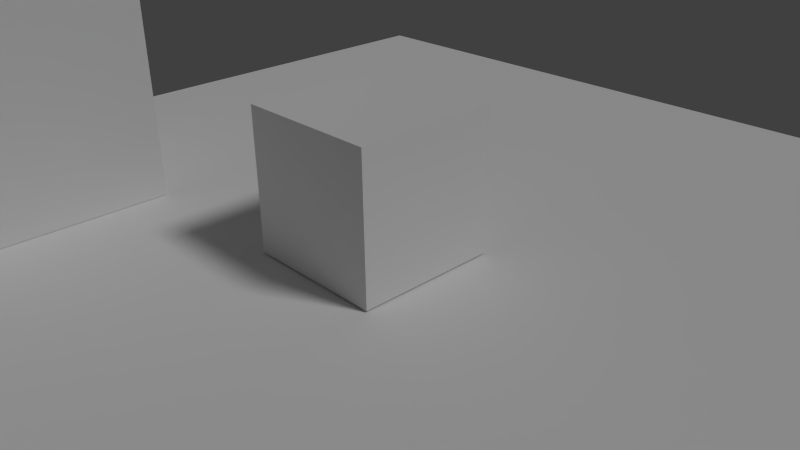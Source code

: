 # Source: scene1.blend  (saved by Blender 2.70.0; exported with 4.5.12 LTS)
import bpy
from mathutils import Matrix  # noqa: F401  (used for matrix-valued properties, if any)

bpy.ops.wm.read_factory_settings(use_empty=True)
scene = bpy.context.scene
scene.name = 'Scene'

# ---- collections
col_collection_1 = bpy.data.collections.new('Collection 1'); scene.collection.children.link(col_collection_1)

# ---- materials (node trees are filled in below, after node groups)
mat_material = bpy.data.materials.new('Material')
mat_material.alpha_threshold = 0.0
mat_material.use_transparent_shadow = False
mat_material.roughness = 0.5
mat_material.line_color = (0.0, 0.0, 0.0, 1.0)

# ---- material node trees

# ---- world
world_world = bpy.data.worlds.new('World'); scene.world = world_world
world_world.color = (0.05088, 0.05088, 0.05088)
world_world.use_sun_shadow = False
world_world.sun_shadow_jitter_overblur = 0.0
world_world.cycles.sampling_method = 'MANUAL'
world_world.cycles.sample_map_resolution = 256

# ---- cameras
cam_camera = bpy.data.cameras.new('Camera')
cam_camera.clip_end = 100.0
cam_camera.lens = 35.0
cam_camera.sensor_width = 32.0
cam_camera.sensor_height = 18.0
cam_camera.ortho_scale = 7.314
cam_camera.dof.focus_distance = 0.0
cam_camera.dof.aperture_fstop = 128.0

# ---- lights
light_lamp = bpy.data.lights.new('Lamp', 'SUN')
light_lamp.transmission_factor = 0.0
light_lamp.cutoff_distance = 30.0
light_lamp.angle = 0.1993
light_lamp.energy = 1.0
light_lamp.shadow_buffer_clip_start = 1.001
light_lamp.shadow_soft_size = 0.1
light_lamp.shadow_cascade_max_distance = 1000.0
light_lamp.cycles.use_multiple_importance_sampling = False

# ---- meshes
me_cube_001 = bpy.data.meshes.new('Cube.001')
me_cube_001.from_pydata([(-1.0, -1.0, -1.0), (-1.0, 1.0, -1.0), (1.0, 1.0, -1.0), (1.0, -1.0, -1.0), (-1.0, -1.0, 1.0), (-1.0, 1.0, 1.0), (1.0, 1.0, 1.0), (1.0, -1.0, 1.0)], [], [(4, 5, 1, 0), (5, 6, 2, 1), (6, 7, 3, 2), (7, 4, 0, 3), (0, 1, 2, 3), (7, 6, 5, 4)])
me_cube_001.use_remesh_preserve_volume = False
me_cube_001.use_remesh_preserve_attributes = False
me_cube_001.use_mirror_vertex_groups = False
me_cube_001.update()
me_cube = bpy.data.meshes.new('Cube')
me_cube.from_pydata([(1.0, 1.0, -1.0), (1.0, -1.0, -1.0), (-1.0, -1.0, -1.0), (-1.0, 1.0, -1.0), (1.0, 1.0, 1.0), (1.0, -1.0, 1.0), (-1.0, -1.0, 1.0), (-1.0, 1.0, 1.0)], [], [(0, 1, 2, 3), (4, 7, 6, 5), (0, 4, 5, 1), (1, 5, 6, 2), (2, 6, 7, 3), (4, 0, 3, 7)])
me_cube.materials.append(mat_material)
me_cube.use_remesh_preserve_volume = False
me_cube.use_remesh_preserve_attributes = False
me_cube.use_mirror_vertex_groups = False
me_cube.update()
me_terrain = bpy.data.meshes.new('Terrain')
me_terrain.from_pydata([(-1.0, -1.0, 0.0), (1.0, -1.0, 0.0), (-1.0, 1.0, 0.0), (1.0, 1.0, 0.0)], [], [(0, 1, 3, 2)])
me_terrain.use_remesh_preserve_volume = False
me_terrain.use_remesh_preserve_attributes = False
me_terrain.use_mirror_vertex_groups = False
me_terrain.update()

# ---- objects
ob_cube_001 = bpy.data.objects.new('Cube.001', me_cube_001)
ob_cube = bpy.data.objects.new('Cube', me_cube)
ob_plane = bpy.data.objects.new('Plane', me_terrain)
ob_sun = bpy.data.objects.new('Sun', light_lamp)
ob_camera = bpy.data.objects.new('Camera', cam_camera)

# ---- transforms, parenting, visibility, modifiers, constraints
ob_cube_001.location = (-4.938, -3.018, 2.388)
ob_cube_001.scale = (1.409, 2.064, 2.382)
ob_cube_001.lineart.crease_threshold = 0.0
ob_cube.location = (0.0, 0.0, 1.021)
ob_cube.lock_rotations_4d = False
ob_cube.empty_display_type = 'ARROWS'
ob_cube.show_name = True
ob_cube.lineart.crease_threshold = 0.0
ob_plane.location = (0.0, 0.0, 0.0)
ob_plane.scale = (7.895, 7.895, 7.895)
ob_plane.show_name = True
ob_plane.lineart.crease_threshold = 0.0
ob_sun.location = (7.971, 7.285, 6.79)
ob_sun.rotation_euler = (0.6503, 0.05522, 1.866)
ob_sun.lock_rotations_4d = False
ob_sun.empty_display_type = 'ARROWS'
ob_sun.color = (0.0, 0.0, 0.0, 0.0)
ob_sun.lineart.crease_threshold = 0.0
ob_camera.location = (7.481, -6.508, 5.344)
ob_camera.rotation_euler = (1.109, 0.01082, 0.8149)
ob_camera.lock_rotations_4d = False
ob_camera.empty_display_type = 'ARROWS'
ob_camera.color = (0.0, 0.0, 0.0, 0.0)
ob_camera.display_type = 'WIRE'
ob_camera.lineart.crease_threshold = 0.0

# ---- collection membership
col_collection_1.objects.link(ob_cube_001)
col_collection_1.objects.link(ob_cube)
col_collection_1.objects.link(ob_plane)
col_collection_1.objects.link(ob_sun)
col_collection_1.objects.link(ob_camera)

# ---- scene / render settings (as saved in the file)
scene.camera = ob_camera
scene.frame_start = 1; scene.frame_end = 250; scene.frame_set(1)
scene.render.engine = 'BLENDER_EEVEE_NEXT'
scene.render.resolution_percentage = 50
scene.render.dither_intensity = 0.0
scene.cycles.use_denoising = False
scene.cycles.samples = 10
scene.cycles.sampling_pattern = 'TABULATED_SOBOL'
scene.cycles.light_sampling_threshold = 0.0
scene.cycles.use_adaptive_sampling = False
scene.cycles.use_light_tree = False
scene.cycles.blur_glossy = 0.0
scene.cycles.volume_bounces = 1
scene.cycles.pixel_filter_type = 'GAUSSIAN'
scene.cycles.sample_clamp_indirect = 0.0
scene.view_settings.view_transform = 'Standard'
bpy.context.view_layer.update()

